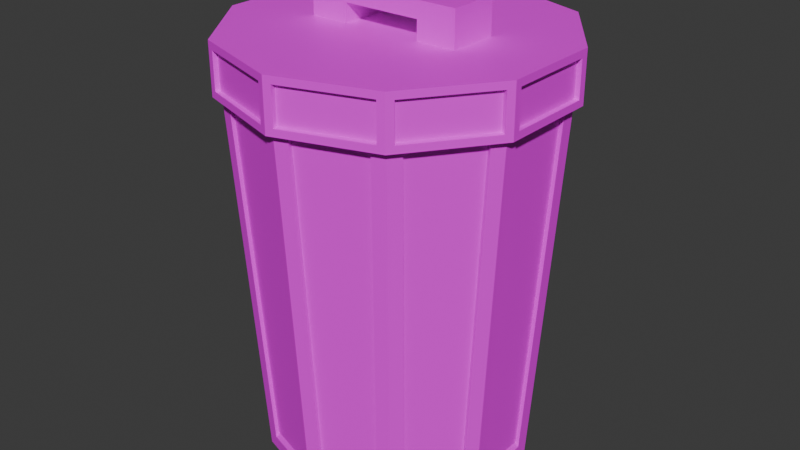 # Source: trashcan.blend  (saved by Blender 4.3.34; exported with 4.5.12 LTS)
import bpy
from mathutils import Matrix  # noqa: F401  (used for matrix-valued properties, if any)

bpy.ops.wm.read_factory_settings(use_empty=True)
scene = bpy.context.scene
scene.name = 'Scene'

# ---- collections
col_collection = bpy.data.collections.new('Collection'); scene.collection.children.link(col_collection)

# ---- images (referenced by path relative to the original .blend; pixels are not part of the script)
import os
ASSET_DIR = os.environ.get("B2B_ASSET_DIR", "")  # directory of the original .blend (textures are referenced by path, not embedded)
HERE = os.path.dirname(os.path.abspath(__file__))  # packed textures are extracted next to this script under _unpacked/

def load_image(name, relpath, width, height, colorspace="sRGB"):
    """Load a texture the original file referenced (path relative to the .blend, or extracted next to this script)."""
    p = next((c for c in (os.path.join(HERE, relpath), os.path.join(ASSET_DIR, relpath)) if relpath and os.path.exists(c)), "")
    if p:
        img = bpy.data.images.load(p, check_existing=True)
        img.name = name
    else:  # same state as the original file: an image datablock whose file is absent (Cycles renders it pink)
        img = bpy.data.images.new(name, width, height)
        img.source = "FILE"
        img.filepath = "//" + (relpath or name)
    img.colorspace_settings.name = colorspace
    return img
img_rust_jpg = load_image('rust.jpg', 'rust.jpg', 1024, 1024, 'sRGB')

# ---- materials (node trees are filled in below, after node groups)
mat_material_001 = bpy.data.materials.new('Material.001')

# ---- material node trees
mat_material_001.use_nodes = True; mat_material_001.node_tree.nodes.clear()
_N = mat_material_001.node_tree.nodes; _L = mat_material_001.node_tree.links
n0 = _N.new('ShaderNodeBsdfPrincipled'); n0.name = 'Principled BSDF'; n0.location = (10, 300)
n1 = _N.new('ShaderNodeOutputMaterial'); n1.name = 'Material Output'; n1.location = (300, 300)
n2 = _N.new('ShaderNodeTexImage'); n2.name = 'Image Texture'; n2.location = (-280, 275)
n2.image = img_rust_jpg
n2.interpolation = 'Closest'
_L.new(n0.outputs[0], n1.inputs[0])
_L.new(n2.outputs[0], n0.inputs[0])
n1.is_active_output = True

# ---- world
world_world = bpy.data.worlds.new('World'); scene.world = world_world
world_world.use_nodes = True; world_world.node_tree.nodes.clear()
_N = world_world.node_tree.nodes; _L = world_world.node_tree.links
n0 = _N.new('ShaderNodeOutputWorld'); n0.name = 'World Output'; n0.location = (300, 300)
n1 = _N.new('ShaderNodeBackground'); n1.name = 'Background'; n1.location = (10, 300)
n1.inputs[0].default_value = (0.05088, 0.05088, 0.05088, 1.0)
_L.new(n1.outputs[0], n0.inputs[0])
n0.is_active_output = True
world_world.color = (0.05088, 0.05088, 0.05088)
world_world.sun_shadow_jitter_overblur = 0.0

# ---- meshes
me_cylinder_001 = bpy.data.meshes.new('Cylinder.001')
me_cylinder_001.from_pydata([(0.0, 1.0, -1.44), (1.192e-09, 1.2, 1.44), (0.5878, 0.809, -1.44), (0.7053, 0.9708, 1.44), (0.9511, 0.309, -1.44), (1.141, 0.3708, 1.44), (0.9511, -0.309, -1.44), (1.141, -0.3708, 1.44), (0.5878, -0.809, -1.44), (0.7053, -0.9708, 1.44), (0.0, -1.0, -1.44), (1.192e-09, -1.2, 1.44), (-0.5878, -0.809, -1.44), (-0.7053, -0.9708, 1.44), (-0.9511, -0.309, -1.44), (-1.141, -0.3708, 1.44), (-0.9511, 0.309, -1.44), (-1.141, 0.3708, 1.44), (-0.5878, 0.809, -1.44), (-0.7053, 0.9708, 1.44), (0.09406, 0.9763, -1.341), (0.09406, 1.163, 1.341), (0.6073, 0.9958, 1.341), (0.4978, 0.8451, -1.341), (0.6499, 0.7345, -1.341), (0.7594, 0.8853, 1.341), (1.077, 0.4487, 1.341), (0.8994, 0.3911, -1.341), (0.9576, 0.2122, -1.341), (1.135, 0.2698, 1.341), (1.135, -0.2698, 1.341), (0.9576, -0.2122, -1.341), (0.8994, -0.3911, -1.341), (1.077, -0.4487, 1.341), (0.7594, -0.8853, 1.341), (0.6499, -0.7345, -1.341), (0.4978, -0.8451, -1.341), (0.6073, -0.9958, 1.341), (0.09406, -1.163, 1.341), (0.09406, -0.9763, -1.341), (-0.09406, -0.9763, -1.341), (-0.09406, -1.163, 1.341), (-0.6073, -0.9958, 1.341), (-0.4978, -0.8451, -1.341), (-0.6499, -0.7345, -1.341), (-0.7594, -0.8853, 1.341), (-1.077, -0.4487, 1.341), (-0.8994, -0.3911, -1.341), (-0.9576, -0.2122, -1.341), (-1.135, -0.2698, 1.341), (-1.135, 0.2698, 1.341), (-0.9576, 0.2122, -1.341), (-0.8994, 0.3911, -1.341), (-1.077, 0.4487, 1.341), (-0.7594, 0.8853, 1.341), (-0.6499, 0.7345, -1.341), (-0.4978, 0.8451, -1.341), (-0.6073, 0.9958, 1.341), (-0.09406, 1.163, 1.341), (-0.09406, 0.9763, -1.341), (0.09173, 0.9521, -1.308), (0.09173, 1.134, 1.308), (0.4854, 0.8242, -1.308), (0.5922, 0.9712, 1.308), (0.7407, 0.8634, 1.308), (0.6339, 0.7164, -1.308), (0.8772, 0.3815, -1.308), (1.05, 0.4376, 1.308), (1.107, 0.2631, 1.308), (0.9339, 0.207, -1.308), (0.9339, -0.207, -1.308), (1.107, -0.2631, 1.308), (1.05, -0.4376, 1.308), (0.8772, -0.3815, -1.308), (0.6339, -0.7164, -1.308), (0.7407, -0.8634, 1.308), (0.5922, -0.9712, 1.308), (0.4854, -0.8242, -1.308), (0.09173, -0.9521, -1.308), (0.09173, -1.134, 1.308), (-0.09173, -1.134, 1.308), (-0.09173, -0.9521, -1.308), (-0.4854, -0.8242, -1.308), (-0.5922, -0.9712, 1.308), (-0.7407, -0.8634, 1.308), (-0.6339, -0.7164, -1.308), (-0.8772, -0.3815, -1.308), (-1.05, -0.4376, 1.308), (-1.107, -0.2631, 1.308), (-0.9339, -0.207, -1.308), (-0.9339, 0.207, -1.308), (-1.107, 0.2631, 1.308), (-1.05, 0.4376, 1.308), (-0.8772, 0.3815, -1.308), (-0.6339, 0.7164, -1.308), (-0.7407, 0.8634, 1.308), (-0.5922, 0.9712, 1.308), (-0.4854, 0.8242, -1.308), (-0.09173, 0.9521, -1.308), (-0.09173, 1.134, 1.308)], [], [(58, 59, 98, 99), (44, 45, 84, 85), (37, 38, 79, 76), (57, 58, 99, 96), (39, 36, 77, 78), (59, 56, 97, 98), (30, 31, 70, 71), (50, 51, 90, 91), (3, 1, 19, 17, 15, 13, 11, 9, 7, 5), (36, 37, 76, 77), (56, 57, 96, 97), (0, 2, 4, 6, 8, 10, 12, 14, 16, 18), (0, 1, 21, 20), (1, 3, 22, 21), (3, 2, 23, 22), (2, 0, 20, 23), (2, 3, 25, 24), (3, 5, 26, 25), (5, 4, 27, 26), (4, 2, 24, 27), (4, 5, 29, 28), (5, 7, 30, 29), (7, 6, 31, 30), (6, 4, 28, 31), (6, 7, 33, 32), (7, 9, 34, 33), (9, 8, 35, 34), (8, 6, 32, 35), (8, 9, 37, 36), (9, 11, 38, 37), (11, 10, 39, 38), (10, 8, 36, 39), (10, 11, 41, 40), (11, 13, 42, 41), (13, 12, 43, 42), (12, 10, 40, 43), (12, 13, 45, 44), (13, 15, 46, 45), (15, 14, 47, 46), (14, 12, 44, 47), (14, 15, 49, 48), (15, 17, 50, 49), (17, 16, 51, 50), (16, 14, 48, 51), (16, 17, 53, 52), (17, 19, 54, 53), (19, 18, 55, 54), (18, 16, 52, 55), (18, 19, 57, 56), (19, 1, 58, 57), (1, 0, 59, 58), (0, 18, 56, 59), (60, 61, 63, 62), (65, 64, 67, 66), (69, 68, 71, 70), (73, 72, 75, 74), (77, 76, 79, 78), (81, 80, 83, 82), (85, 84, 87, 86), (89, 88, 91, 90), (93, 92, 95, 94), (97, 96, 99, 98), (24, 25, 64, 65), (38, 39, 78, 79), (47, 44, 85, 86), (27, 24, 65, 66), (45, 46, 87, 84), (25, 26, 67, 64), (52, 53, 92, 93), (32, 33, 72, 73), (46, 47, 86, 87), (26, 27, 66, 67), (55, 52, 93, 94), (35, 32, 73, 74), (53, 54, 95, 92), (33, 34, 75, 72), (40, 41, 80, 81), (54, 55, 94, 95), (20, 21, 61, 60), (34, 35, 74, 75), (43, 40, 81, 82), (23, 20, 60, 62), (41, 42, 83, 80), (21, 22, 63, 61), (48, 49, 88, 89), (28, 29, 68, 69), (42, 43, 82, 83), (22, 23, 62, 63), (51, 48, 89, 90), (31, 28, 69, 70), (49, 50, 91, 88), (29, 30, 71, 68)])
_uv = me_cylinder_001.uv_layers.new(name='UVMap')
_uv.uv.foreach_set('vector', [0.01351, 0.9829, 0.01579, 0.5171, 0.01579, 0.5171, 0.01351, 0.9829, 0.3842, 0.5171, 0.3865, 0.9829, 0.3865, 0.9829, 0.3842, 0.5171, 0.5865, 0.9829, 0.5135, 0.9829, 0.5135, 0.9829, 0.5865, 0.9829, 0.08649, 0.9829, 0.01351, 0.9829, 0.01351, 0.9829, 0.08649, 0.9829, 0.5158, 0.5171, 0.5842, 0.5171, 0.5842, 0.5171, 0.5158, 0.5171, 0.01579, 0.5171, 0.08421, 0.5171, 0.08421, 0.5171, 0.01579, 0.5171, 0.7135, 0.9829, 0.7158, 0.5171, 0.7158, 0.5171, 0.7135, 0.9829, 0.2135, 0.9829, 0.2158, 0.5171, 0.2158, 0.5171, 0.2135, 0.9829, 0.3911, 0.4442, 0.25, 0.49, 0.1089, 0.4442, 0.02175, 0.3242, 0.02175, 0.1758, 0.1089, 0.05584, 0.25, 0.01, 0.3911, 0.05584, 0.4783, 0.1758, 0.4783, 0.3242, 0.5842, 0.5171, 0.5865, 0.9829, 0.5865, 0.9829, 0.5842, 0.5171, 0.08421, 0.5171, 0.08649, 0.9829, 0.08649, 0.9829, 0.08421, 0.5171, 0.75, 0.49, 0.8911, 0.4442, 0.9783, 0.3242, 0.9783, 0.1758, 0.8911, 0.05584, 0.75, 0.01, 0.6089, 0.05584, 0.5217, 0.1758, 0.5217, 0.3242, 0.6089, 0.4442, 1.0, 0.5, 1.0, 1.0, 0.9865, 0.9829, 0.9842, 0.5171, 1.0, 1.0, 0.9, 1.0, 0.9135, 0.9829, 0.9865, 0.9829, 0.9, 1.0, 0.9, 0.5, 0.9158, 0.5171, 0.9135, 0.9829, 0.9, 0.5, 1.0, 0.5, 0.9842, 0.5171, 0.9158, 0.5171, 0.9, 0.5, 0.9, 1.0, 0.8865, 0.9829, 0.8842, 0.5171, 0.9, 1.0, 0.8, 1.0, 0.8135, 0.9829, 0.8865, 0.9829, 0.8, 1.0, 0.8, 0.5, 0.8158, 0.5171, 0.8135, 0.9829, 0.8, 0.5, 0.9, 0.5, 0.8842, 0.5171, 0.8158, 0.5171, 0.8, 0.5, 0.8, 1.0, 0.7865, 0.9829, 0.7842, 0.5171, 0.8, 1.0, 0.7, 1.0, 0.7135, 0.9829, 0.7865, 0.9829, 0.7, 1.0, 0.7, 0.5, 0.7158, 0.5171, 0.7135, 0.9829, 0.7, 0.5, 0.8, 0.5, 0.7842, 0.5171, 0.7158, 0.5171, 0.7, 0.5, 0.7, 1.0, 0.6865, 0.9829, 0.6842, 0.5171, 0.7, 1.0, 0.6, 1.0, 0.6135, 0.9829, 0.6865, 0.9829, 0.6, 1.0, 0.6, 0.5, 0.6158, 0.5171, 0.6135, 0.9829, 0.6, 0.5, 0.7, 0.5, 0.6842, 0.5171, 0.6158, 0.5171, 0.6, 0.5, 0.6, 1.0, 0.5865, 0.9829, 0.5842, 0.5171, 0.6, 1.0, 0.5, 1.0, 0.5135, 0.9829, 0.5865, 0.9829, 0.5, 1.0, 0.5, 0.5, 0.5158, 0.5171, 0.5135, 0.9829, 0.5, 0.5, 0.6, 0.5, 0.5842, 0.5171, 0.5158, 0.5171, 0.5, 0.5, 0.5, 1.0, 0.4865, 0.9829, 0.4842, 0.5171, 0.5, 1.0, 0.4, 1.0, 0.4135, 0.9829, 0.4865, 0.9829, 0.4, 1.0, 0.4, 0.5, 0.4158, 0.5171, 0.4135, 0.9829, 0.4, 0.5, 0.5, 0.5, 0.4842, 0.5171, 0.4158, 0.5171, 0.4, 0.5, 0.4, 1.0, 0.3865, 0.9829, 0.3842, 0.5171, 0.4, 1.0, 0.3, 1.0, 0.3135, 0.9829, 0.3865, 0.9829, 0.3, 1.0, 0.3, 0.5, 0.3158, 0.5171, 0.3135, 0.9829, 0.3, 0.5, 0.4, 0.5, 0.3842, 0.5171, 0.3158, 0.5171, 0.3, 0.5, 0.3, 1.0, 0.2865, 0.9829, 0.2842, 0.5171, 0.3, 1.0, 0.2, 1.0, 0.2135, 0.9829, 0.2865, 0.9829, 0.2, 1.0, 0.2, 0.5, 0.2158, 0.5171, 0.2135, 0.9829, 0.2, 0.5, 0.3, 0.5, 0.2842, 0.5171, 0.2158, 0.5171, 0.2, 0.5, 0.2, 1.0, 0.1865, 0.9829, 0.1842, 0.5171, 0.2, 1.0, 0.1, 1.0, 0.1135, 0.9829, 0.1865, 0.9829, 0.1, 1.0, 0.1, 0.5, 0.1158, 0.5171, 0.1135, 0.9829, 0.1, 0.5, 0.2, 0.5, 0.1842, 0.5171, 0.1158, 0.5171, 0.1, 0.5, 0.1, 1.0, 0.08649, 0.9829, 0.08421, 0.5171, 0.1, 1.0, -7.451e-08, 1.0, 0.01351, 0.9829, 0.08649, 0.9829, -7.451e-08, 1.0, -7.451e-08, 0.5, 0.01579, 0.5171, 0.01351, 0.9829, -7.451e-08, 0.5, 0.1, 0.5, 0.08421, 0.5171, 0.01579, 0.5171, 0.9842, 0.5171, 0.9865, 0.9829, 0.9135, 0.9829, 0.9158, 0.5171, 0.8842, 0.5171, 0.8865, 0.9829, 0.8135, 0.9829, 0.8158, 0.5171, 0.7842, 0.5171, 0.7865, 0.9829, 0.7135, 0.9829, 0.7158, 0.5171, 0.6842, 0.5171, 0.6865, 0.9829, 0.6135, 0.9829, 0.6158, 0.5171, 0.5842, 0.5171, 0.5865, 0.9829, 0.5135, 0.9829, 0.5158, 0.5171, 0.4842, 0.5171, 0.4865, 0.9829, 0.4135, 0.9829, 0.4158, 0.5171, 0.3842, 0.5171, 0.3865, 0.9829, 0.3135, 0.9829, 0.3158, 0.5171, 0.2842, 0.5171, 0.2865, 0.9829, 0.2135, 0.9829, 0.2158, 0.5171, 0.1842, 0.5171, 0.1865, 0.9829, 0.1135, 0.9829, 0.1158, 0.5171, 0.08421, 0.5171, 0.08649, 0.9829, 0.01351, 0.9829, 0.01579, 0.5171, 0.8842, 0.5171, 0.8865, 0.9829, 0.8865, 0.9829, 0.8842, 0.5171, 0.5135, 0.9829, 0.5158, 0.5171, 0.5158, 0.5171, 0.5135, 0.9829, 0.3158, 0.5171, 0.3842, 0.5171, 0.3842, 0.5171, 0.3158, 0.5171, 0.8158, 0.5171, 0.8842, 0.5171, 0.8842, 0.5171, 0.8158, 0.5171, 0.3865, 0.9829, 0.3135, 0.9829, 0.3135, 0.9829, 0.3865, 0.9829, 0.8865, 0.9829, 0.8135, 0.9829, 0.8135, 0.9829, 0.8865, 0.9829, 0.1842, 0.5171, 0.1865, 0.9829, 0.1865, 0.9829, 0.1842, 0.5171, 0.6842, 0.5171, 0.6865, 0.9829, 0.6865, 0.9829, 0.6842, 0.5171, 0.3135, 0.9829, 0.3158, 0.5171, 0.3158, 0.5171, 0.3135, 0.9829, 0.8135, 0.9829, 0.8158, 0.5171, 0.8158, 0.5171, 0.8135, 0.9829, 0.1158, 0.5171, 0.1842, 0.5171, 0.1842, 0.5171, 0.1158, 0.5171, 0.6158, 0.5171, 0.6842, 0.5171, 0.6842, 0.5171, 0.6158, 0.5171, 0.1865, 0.9829, 0.1135, 0.9829, 0.1135, 0.9829, 0.1865, 0.9829, 0.6865, 0.9829, 0.6135, 0.9829, 0.6135, 0.9829, 0.6865, 0.9829, 0.4842, 0.5171, 0.4865, 0.9829, 0.4865, 0.9829, 0.4842, 0.5171, 0.1135, 0.9829, 0.1158, 0.5171, 0.1158, 0.5171, 0.1135, 0.9829, 0.9842, 0.5171, 0.9865, 0.9829, 0.9865, 0.9829, 0.9842, 0.5171, 0.6135, 0.9829, 0.6158, 0.5171, 0.6158, 0.5171, 0.6135, 0.9829, 0.4158, 0.5171, 0.4842, 0.5171, 0.4842, 0.5171, 0.4158, 0.5171, 0.9158, 0.5171, 0.9842, 0.5171, 0.9842, 0.5171, 0.9158, 0.5171, 0.4865, 0.9829, 0.4135, 0.9829, 0.4135, 0.9829, 0.4865, 0.9829, 0.9865, 0.9829, 0.9135, 0.9829, 0.9135, 0.9829, 0.9865, 0.9829, 0.2842, 0.5171, 0.2865, 0.9829, 0.2865, 0.9829, 0.2842, 0.5171, 0.7842, 0.5171, 0.7865, 0.9829, 0.7865, 0.9829, 0.7842, 0.5171, 0.4135, 0.9829, 0.4158, 0.5171, 0.4158, 0.5171, 0.4135, 0.9829, 0.9135, 0.9829, 0.9158, 0.5171, 0.9158, 0.5171, 0.9135, 0.9829, 0.2158, 0.5171, 0.2842, 0.5171, 0.2842, 0.5171, 0.2158, 0.5171, 0.7158, 0.5171, 0.7842, 0.5171, 0.7842, 0.5171, 0.7158, 0.5171, 0.2865, 0.9829, 0.2135, 0.9829, 0.2135, 0.9829, 0.2865, 0.9829, 0.7865, 0.9829, 0.7135, 0.9829, 0.7135, 0.9829, 0.7865, 0.9829])
me_cylinder_001.materials.append(mat_material_001)
me_cylinder_001.update()
me_cylinder_002 = bpy.data.meshes.new('Cylinder.002')
me_cylinder_002.from_pydata([(0.0, 1.33, -0.205), (0.0, 1.33, 0.205), (0.7818, 1.076, -0.205), (0.7818, 1.076, 0.205), (1.265, 0.411, -0.205), (1.265, 0.411, 0.205), (1.265, -0.411, -0.205), (1.265, -0.411, 0.205), (0.7818, -1.076, -0.205), (0.7818, -1.076, 0.205), (0.0, -1.33, -0.205), (0.0, -1.33, 0.205), (-0.7818, -1.076, -0.205), (-0.7818, -1.076, 0.205), (-1.265, -0.411, -0.205), (-1.265, -0.411, 0.205), (-1.265, 0.411, -0.205), (-1.265, 0.411, 0.205), (-0.7818, 1.076, -0.205), (-0.7818, 1.076, 0.205), (0.05491, 1.312, -0.1473), (0.05491, 1.312, 0.1473), (0.7268, 1.094, 0.1473), (0.7268, 1.094, -0.1473), (0.8157, 1.029, -0.1473), (0.8157, 1.029, 0.1473), (1.231, 0.4577, 0.1473), (1.231, 0.4577, -0.1473), (1.265, 0.3533, -0.1473), (1.265, 0.3533, 0.1473), (1.265, -0.3533, 0.1473), (1.265, -0.3533, -0.1473), (1.231, -0.4577, -0.1473), (1.231, -0.4577, 0.1473), (0.8157, -1.029, 0.1473), (0.8157, -1.029, -0.1473), (0.7268, -1.094, -0.1473), (0.7268, -1.094, 0.1473), (0.05491, -1.312, 0.1473), (0.05491, -1.312, -0.1473), (-0.05491, -1.312, -0.1473), (-0.05491, -1.312, 0.1473), (-0.7268, -1.094, 0.1473), (-0.7268, -1.094, -0.1473), (-0.8157, -1.029, -0.1473), (-0.8157, -1.029, 0.1473), (-1.231, -0.4577, 0.1473), (-1.231, -0.4577, -0.1473), (-1.265, -0.3533, -0.1473), (-1.265, -0.3533, 0.1473), (-1.265, 0.3533, 0.1473), (-1.265, 0.3533, -0.1473), (-1.231, 0.4577, -0.1473), (-1.231, 0.4577, 0.1473), (-0.8157, 1.029, 0.1473), (-0.8157, 1.029, -0.1473), (-0.7268, 1.094, -0.1473), (-0.7268, 1.094, 0.1473), (-0.05491, 1.312, 0.1473), (-0.05491, 1.312, -0.1473), (0.05343, 1.277, -0.1433), (0.05343, 1.277, 0.1433), (0.7073, 1.064, -0.1433), (0.7073, 1.064, 0.1433), (0.7937, 1.002, 0.1433), (0.7937, 1.002, -0.1433), (1.198, 0.4454, -0.1433), (1.198, 0.4454, 0.1433), (1.231, 0.3437, 0.1433), (1.231, 0.3437, -0.1433), (1.231, -0.3437, -0.1433), (1.231, -0.3437, 0.1433), (1.198, -0.4454, 0.1433), (1.198, -0.4454, -0.1433), (0.7937, -1.002, -0.1433), (0.7937, -1.002, 0.1433), (0.7073, -1.064, 0.1433), (0.7073, -1.064, -0.1433), (0.05343, -1.277, -0.1433), (0.05343, -1.277, 0.1433), (-0.05343, -1.277, 0.1433), (-0.05343, -1.277, -0.1433), (-0.7073, -1.064, -0.1433), (-0.7073, -1.064, 0.1433), (-0.7937, -1.002, 0.1433), (-0.7937, -1.002, -0.1433), (-1.198, -0.4454, -0.1433), (-1.198, -0.4454, 0.1433), (-1.231, -0.3437, 0.1433), (-1.231, -0.3437, -0.1433), (-1.231, 0.3437, -0.1433), (-1.231, 0.3437, 0.1433), (-1.198, 0.4454, 0.1433), (-1.198, 0.4454, -0.1433), (-0.7937, 1.002, -0.1433), (-0.7937, 1.002, 0.1433), (-0.7073, 1.064, 0.1433), (-0.7073, 1.064, -0.1433), (-0.05343, 1.277, -0.1433), (-0.05343, 1.277, 0.1433), (1.265, 0.0, -0.205), (1.265, 0.0, 0.205), (-1.265, 0.0, -0.205), (-1.265, 0.0, 0.205), (1.265, 0.0, -0.1473), (1.265, 0.0, 0.1473), (-1.265, 0.0, -0.1473), (-1.265, 0.0, 0.1473), (1.231, 0.0, -0.1433), (1.231, 0.0, 0.1433), (-1.231, 0.0, -0.1433), (-1.231, 0.0, 0.1433), (0.0, 0.411, 0.205), (0.0, -0.411, 0.205), (0.0, 0.0, 0.205), (-0.6325, -0.411, 0.205), (-0.6325, 0.411, 0.205), (-0.6325, 0.0, 0.205), (0.6325, 0.411, 0.205), (0.6325, 0.0, 0.205), (0.6325, -0.411, 0.205), (0.9487, 0.411, 0.205), (0.9487, 0.0, 0.205), (0.9487, -0.411, 0.205), (-0.9487, -0.411, 0.205), (-0.9487, 0.411, 0.205), (-0.9487, 0.0, 0.205), (1.265, 0.2055, 0.205), (-1.265, 0.2055, -0.205), (1.265, 0.1766, 0.1473), (-1.265, 0.1766, -0.1473), (1.231, 0.1719, 0.1433), (-1.231, 0.1719, -0.1433), (1.265, 0.2055, -0.205), (-1.265, 0.2055, 0.205), (1.265, 0.1766, -0.1473), (-1.265, 0.1766, 0.1473), (1.231, 0.1719, -0.1433), (-1.231, 0.1719, 0.1433), (0.0, 0.2055, 0.205), (-0.6325, 0.2055, 0.205), (0.6325, 0.2055, 0.205), (0.9487, 0.2055, 0.205), (-0.9487, 0.2055, 0.205), (1.265, -0.2055, -0.205), (-1.265, -0.2055, 0.205), (1.265, -0.1766, -0.1473), (-1.265, -0.1766, 0.1473), (1.231, -0.1719, -0.1433), (-1.231, -0.1719, 0.1433), (1.265, -0.2055, 0.205), (-1.265, -0.2055, -0.205), (1.265, -0.1766, 0.1473), (-1.265, -0.1766, -0.1473), (1.231, -0.1719, 0.1433), (-1.231, -0.1719, -0.1433), (0.0, -0.2055, 0.205), (-0.6325, -0.2055, 0.205), (0.6325, -0.2055, 0.205), (0.9487, -0.2055, 0.205), (-0.9487, -0.2055, 0.205), (-0.3162, 0.411, 0.205), (-0.3162, 0.0, 0.205), (-0.3162, -0.411, 0.205), (-0.3162, 0.2055, 0.205), (-0.3162, -0.2055, 0.205), (0.3162, -0.411, 0.205), (0.3162, 0.411, 0.205), (0.3162, 0.0, 0.205), (0.3162, 0.2055, 0.205), (0.3162, -0.2055, 0.205), (-0.6325, 0.2055, 0.3742), (-0.6325, 0.0, 0.3742), (0.3162, 0.0, 0.3556), (0.6325, 0.0, 0.3742), (0.6325, 0.2055, 0.3742), (0.3162, 0.2055, 0.3556), (-0.6325, -0.2055, 0.3742), (0.6325, -0.2055, 0.3742), (0.3162, -0.2055, 0.3556), (-0.3162, 0.0, 0.3556), (-0.3162, 0.2055, 0.3556), (-0.3162, -0.2055, 0.3556), (-0.6325, 0.2055, 0.488), (-0.6325, 0.0, 0.488), (0.3162, 0.0, 0.488), (0.6325, 0.0, 0.488), (0.6325, 0.2055, 0.488), (0.3162, 0.2055, 0.488), (-0.6325, -0.2055, 0.488), (0.6325, -0.2055, 0.488), (0.3162, -0.2055, 0.488), (-0.3162, 0.0, 0.488), (-0.3162, 0.2055, 0.488), (-0.3162, -0.2055, 0.488)], [], [(35, 32, 73, 74), (55, 52, 93, 94), (26, 27, 66, 67), (46, 47, 86, 87), (32, 33, 72, 73), (52, 53, 92, 93), (25, 26, 67, 64), (45, 46, 87, 84), (3, 1, 19, 17, 125, 116, 161, 112, 167, 118, 121, 5), (27, 24, 65, 66), (47, 44, 85, 86), (151, 144, 6, 8, 10, 12, 14), (0, 1, 21, 20), (1, 3, 22, 21), (3, 2, 23, 22), (2, 0, 20, 23), (2, 3, 25, 24), (3, 5, 26, 25), (5, 4, 27, 26), (4, 2, 24, 27), (4, 5, 29, 28), (150, 7, 30, 152), (7, 6, 31, 30), (133, 4, 28, 135), (6, 7, 33, 32), (7, 9, 34, 33), (9, 8, 35, 34), (8, 6, 32, 35), (8, 9, 37, 36), (9, 11, 38, 37), (11, 10, 39, 38), (10, 8, 36, 39), (10, 11, 41, 40), (11, 13, 42, 41), (13, 12, 43, 42), (12, 10, 40, 43), (12, 13, 45, 44), (13, 15, 46, 45), (15, 14, 47, 46), (14, 12, 44, 47), (14, 15, 49, 48), (134, 17, 50, 136), (17, 16, 51, 50), (151, 14, 48, 153), (16, 17, 53, 52), (17, 19, 54, 53), (19, 18, 55, 54), (18, 16, 52, 55), (18, 19, 57, 56), (19, 1, 58, 57), (1, 0, 59, 58), (0, 18, 56, 59), (60, 61, 63, 62), (65, 64, 67, 66), (148, 154, 71, 70), (73, 72, 75, 74), (77, 76, 79, 78), (81, 80, 83, 82), (85, 84, 87, 86), (132, 138, 91, 90), (93, 92, 95, 94), (97, 96, 99, 98), (53, 54, 95, 92), (33, 34, 75, 72), (40, 41, 80, 81), (54, 55, 94, 95), (20, 21, 61, 60), (34, 35, 74, 75), (43, 40, 81, 82), (23, 20, 60, 62), (41, 42, 83, 80), (21, 22, 63, 61), (48, 49, 88, 89), (28, 29, 68, 69), (42, 43, 82, 83), (22, 23, 62, 63), (153, 48, 89, 155), (135, 28, 69, 137), (136, 50, 91, 138), (152, 30, 71, 154), (56, 57, 96, 97), (36, 37, 76, 77), (50, 51, 90, 91), (30, 31, 70, 71), (59, 56, 97, 98), (39, 36, 77, 78), (57, 58, 99, 96), (37, 38, 79, 76), (44, 45, 84, 85), (58, 59, 98, 99), (24, 25, 64, 65), (38, 39, 78, 79), (143, 134, 103, 126), (160, 145, 15, 124), (7, 123, 120, 166, 113, 163, 115, 124, 15, 13, 11, 9), (129, 105, 109, 131), (147, 107, 111, 149), (146, 104, 108, 148), (130, 106, 110, 132), (155, 149, 111, 110), (137, 131, 109, 108), (128, 102, 106, 130), (145, 103, 107, 147), (144, 100, 104, 146), (127, 101, 105, 129), (128, 133, 100, 102), (170, 156, 113, 166), (169, 139, 114, 168), (165, 157, 115, 163), (117, 157, 177, 172), (142, 141, 119, 122), (159, 158, 120, 123), (150, 159, 123, 7), (127, 142, 122, 101), (157, 160, 124, 115), (140, 143, 126, 117), (116, 125, 143, 140), (5, 121, 142, 127), (121, 118, 141, 142), (161, 116, 140, 164), (167, 112, 139, 169), (0, 2, 4, 133, 128, 16, 18), (5, 127, 129, 29), (16, 128, 130, 51), (69, 68, 131, 137), (51, 130, 132, 90), (29, 129, 131, 68), (125, 17, 134, 143), (107, 136, 138, 111), (104, 135, 137, 108), (110, 111, 138, 132), (103, 134, 136, 107), (100, 133, 135, 104), (117, 126, 160, 157), (101, 122, 159, 150), (122, 119, 158, 159), (169, 168, 173, 176), (168, 114, 156, 170), (6, 144, 146, 31), (15, 145, 147, 49), (89, 88, 149, 155), (31, 146, 148, 70), (49, 147, 149, 88), (126, 103, 145, 160), (105, 152, 154, 109), (106, 153, 155, 110), (108, 109, 154, 148), (102, 151, 153, 106), (101, 150, 152, 105), (102, 100, 144, 151), (114, 162, 165, 156), (112, 161, 164, 139), (139, 164, 162, 114), (156, 165, 163, 113), (165, 162, 180, 182), (118, 167, 169, 141), (119, 141, 175, 174), (158, 170, 166, 120), (178, 174, 186, 190), (181, 171, 183, 193), (180, 181, 193, 192), (172, 177, 189, 184), (164, 140, 171, 181), (162, 164, 181, 180), (168, 170, 179, 173), (158, 119, 174, 178), (170, 158, 178, 179), (157, 165, 182, 177), (141, 169, 176, 175), (140, 117, 172, 171), (193, 183, 184, 192), (192, 184, 189, 194), (186, 185, 191, 190), (187, 188, 185, 186), (173, 179, 191, 185), (174, 175, 187, 186), (177, 182, 194, 189), (179, 178, 190, 191), (176, 173, 185, 188), (175, 176, 188, 187), (182, 180, 192, 194), (171, 172, 184, 183), (181, 180, 182, 179, 173, 176), (193, 188, 176, 181), (192, 193, 188, 185, 191, 194), (194, 191, 179, 182)])
_uv = me_cylinder_002.uv_layers.new(name='UVMap')
_uv.uv.foreach_set('vector', [0.7611, 0.4996, 0.7611, 0.6962, 0.7556, 0.6865, 0.7556, 0.4952, 0.75, 0.6918, 0.75, 0.4952, 0.7556, 0.5049, 0.7556, 0.6962, 0.9275, 0.706, 0.9275, 0.7616, 0.9201, 0.7609, 0.9201, 0.7067, 0.9041, 0.706, 0.9041, 0.7616, 0.8958, 0.7609, 0.8958, 0.7067, 0.9215, 0.4982, 0.9215, 0.4425, 0.9289, 0.4432, 0.9289, 0.4974, 0.9041, 0.7616, 0.9041, 0.706, 0.9124, 0.7067, 0.9124, 0.7609, 0.7445, 0.6918, 0.7445, 0.4952, 0.75, 0.5049, 0.75, 0.6962, 0.8147, 0.5044, 0.8147, 0.7009, 0.8091, 0.6912, 0.8091, 0.5, -0.02451, 0.809, -0.05362, 0.5, -0.02451, 0.191, 0.05169, 0.0, 0.05169, 0.125, 0.05169, 0.25, 0.05169, 0.375, 0.05169, 0.5, 0.05169, 0.625, 0.05169, 0.75, 0.05169, 0.875, 0.05169, 1.0, 0.8202, 0.5, 0.8202, 0.6965, 0.8147, 0.7009, 0.8147, 0.5097, 0.9215, 0.4425, 0.9215, 0.2459, 0.927, 0.2416, 0.927, 0.4328, 0.4271, 1.0, 0.4271, 0.0, 0.4507, 0.0, 0.5269, 0.191, 0.556, 0.5, 0.5269, 0.809, 0.4507, 1.0, 0.6969, 0.3199, 0.6499, 0.3199, 0.6565, 0.2974, 0.6903, 0.2974, 0.6499, 0.3199, 0.6499, 0.0, 0.6565, 0.02247, 0.6565, 0.2974, 0.6499, 0.0, 0.6969, 0.0, 0.6903, 0.02247, 0.6565, 0.02247, 0.6969, 0.0, 0.6969, 0.3199, 0.6903, 0.2974, 0.6903, 0.02247, 0.6029, 0.8507, 0.556, 0.8507, 0.5626, 0.8322, 0.5963, 0.8322, 0.556, 0.8507, 0.556, 0.5878, 0.5626, 0.6063, 0.5626, 0.8322, 0.556, 0.5878, 0.6029, 0.5878, 0.5963, 0.6063, 0.5626, 0.6063, 0.6029, 0.5878, 0.6029, 0.8507, 0.5963, 0.8322, 0.5963, 0.6063, 0.6029, 0.5878, 0.556, 0.5878, 0.5626, 0.565, 0.5963, 0.565, 0.556, 0.3441, 0.556, 0.2629, 0.5626, 0.2857, 0.5626, 0.3555, 0.556, 0.2629, 0.6029, 0.2629, 0.5963, 0.2857, 0.5626, 0.2857, 0.6029, 0.5066, 0.6029, 0.5878, 0.5963, 0.565, 0.5963, 0.4951, 0.6029, 0.2629, 0.556, 0.2629, 0.5626, 0.2444, 0.5963, 0.2444, 0.556, 0.2629, 0.556, 0.0, 0.5626, 0.01847, 0.5626, 0.2444, 0.556, 0.0, 0.6029, 0.0, 0.5963, 0.01847, 0.5626, 0.01847, 0.6029, 0.0, 0.6029, 0.2629, 0.5963, 0.2444, 0.5963, 0.01847, 0.7439, 0.61, 0.6969, 0.61, 0.7035, 0.5874, 0.7373, 0.5874, 0.6969, 0.61, 0.6969, 0.2888, 0.7035, 0.3114, 0.7035, 0.5874, 0.6969, 0.2888, 0.7439, 0.2888, 0.7373, 0.3114, 0.7035, 0.3114, 0.7439, 0.2888, 0.7439, 0.61, 0.7373, 0.5874, 0.7373, 0.3114, 0.7439, 0.2888, 0.6969, 0.2888, 0.7035, 0.2686, 0.7373, 0.2686, 0.6969, 0.2888, 0.6969, 2.98e-08, 0.7035, 0.02029, 0.7035, 0.2686, 0.6969, 2.98e-08, 0.7439, 2.98e-08, 0.7373, 0.02029, 0.7035, 0.02029, 0.7439, 2.98e-08, 0.7439, 0.2888, 0.7373, 0.2686, 0.7373, 0.02029, 0.6499, 0.8507, 0.6029, 0.8507, 0.6096, 0.8322, 0.6433, 0.8322, 0.6029, 0.8507, 0.6029, 0.5878, 0.6096, 0.6063, 0.6096, 0.8322, 0.6029, 0.5878, 0.6499, 0.5878, 0.6433, 0.6063, 0.6096, 0.6063, 0.6499, 0.5878, 0.6499, 0.8507, 0.6433, 0.8322, 0.6433, 0.6063, 0.6499, 0.5878, 0.6029, 0.5878, 0.6096, 0.565, 0.6433, 0.565, 0.6029, 0.3441, 0.6029, 0.2629, 0.6096, 0.2857, 0.6096, 0.3555, 0.6029, 0.2629, 0.6499, 0.2629, 0.6433, 0.2857, 0.6096, 0.2857, 0.6499, 0.5066, 0.6499, 0.5878, 0.6433, 0.565, 0.6433, 0.4951, 0.6499, 0.2629, 0.6029, 0.2629, 0.6096, 0.2444, 0.6433, 0.2444, 0.6029, 0.2629, 0.6029, 0.0, 0.6096, 0.01847, 0.6096, 0.2444, 0.6029, 0.0, 0.6499, 0.0, 0.6433, 0.01847, 0.6096, 0.01847, 0.6499, 0.0, 0.6499, 0.2629, 0.6433, 0.2444, 0.6433, 0.01847, 0.6969, 0.6121, 0.6499, 0.6121, 0.6565, 0.5916, 0.6903, 0.5916, 0.6499, 0.6121, 0.6499, 0.3199, 0.6565, 0.3404, 0.6565, 0.5916, 0.6499, 0.3199, 0.6969, 0.3199, 0.6903, 0.3404, 0.6565, 0.3404, 0.6969, 0.3199, 0.6969, 0.6121, 0.6903, 0.5916, 0.6903, 0.3404, 0.8562, 0.2717, 0.8891, 0.2717, 0.8891, 0.5393, 0.8562, 0.5393, 0.5959, 0.8212, 0.563, 0.8212, 0.563, 0.6014, 0.5959, 0.6014, 0.8562, 0.06794, 0.8234, 0.06794, 0.8234, 0.0, 0.8562, 0.0, 0.5959, 0.2493, 0.563, 0.2493, 0.563, 0.02943, 0.5959, 0.02943, 0.8562, 0.0, 0.8891, 0.0, 0.8891, 0.2686, 0.8562, 0.2686, 0.8891, 0.0, 0.9219, 2.98e-08, 0.9219, 0.2416, 0.8891, 0.2416, 0.6428, 0.8212, 0.61, 0.8212, 0.61, 0.6014, 0.6428, 0.6014, 0.8562, 0.3397, 0.8234, 0.3397, 0.8234, 0.2717, 0.8562, 0.2717, 0.6428, 0.2493, 0.61, 0.2493, 0.61, 0.02943, 0.6428, 0.02943, 0.7763, 0.5, 0.8091, 0.5, 0.8091, 0.7444, 0.7763, 0.7444, 0.9275, 5.96e-08, 0.9275, 0.1965, 0.9219, 0.2009, 0.9219, 0.009669, 0.927, 0.4425, 0.927, 0.2459, 0.9326, 0.2416, 0.9326, 0.4328, 0.8558, 0.7242, 0.8558, 0.6685, 0.8643, 0.6692, 0.8643, 0.7234, 0.6096, 0.01847, 0.6433, 0.01847, 0.6428, 0.02943, 0.61, 0.02943, 0.7445, 0.7519, 0.7445, 0.6962, 0.7529, 0.6969, 0.7529, 0.7511, 0.5626, 0.01847, 0.5963, 0.01847, 0.5959, 0.02943, 0.563, 0.02943, 0.9407, 0.5104, 0.9407, 0.2416, 0.9448, 0.242, 0.9448, 0.5036, 0.9407, 0.5104, 0.9407, 0.7792, 0.9367, 0.7787, 0.9367, 0.5172, 0.9489, 0.2416, 0.9489, 0.5104, 0.9448, 0.5036, 0.9448, 0.242, 0.9448, 0.7792, 0.9448, 0.5104, 0.9489, 0.5172, 0.9489, 0.7787, 0.7529, 0.7519, 0.7529, 0.6962, 0.7607, 0.6969, 0.7607, 0.7511, 0.879, 0.7616, 0.879, 0.706, 0.8874, 0.7067, 0.8874, 0.7609, 0.8629, 0.7242, 0.8629, 0.7799, 0.8558, 0.7791, 0.8558, 0.7249, 0.8699, 0.7242, 0.8699, 0.7799, 0.8629, 0.7791, 0.8629, 0.7249, 0.6823, 0.6455, 0.6823, 0.6121, 0.6905, 0.6139, 0.6905, 0.6464, 0.9356, 0.1002, 0.9356, 0.1336, 0.9275, 0.1318, 0.9275, 0.09931, 0.9407, 0.3418, 0.9407, 0.3752, 0.9326, 0.3734, 0.9326, 0.3409, 0.9326, 0.4086, 0.9326, 0.3752, 0.9407, 0.377, 0.9407, 0.4095, 0.9275, 0.1893, 0.9275, 0.1336, 0.9345, 0.1344, 0.9345, 0.1886, 0.9275, 0.7616, 0.9275, 0.706, 0.9346, 0.7067, 0.9346, 0.7609, 0.9201, 0.706, 0.9201, 0.7616, 0.9124, 0.7609, 0.9124, 0.7067, 0.8958, 0.706, 0.8958, 0.7616, 0.8874, 0.7609, 0.8874, 0.7067, 0.9489, 0.5104, 0.9489, 0.2416, 0.9529, 0.2484, 0.9529, 0.5099, 0.9529, 0.5104, 0.9529, 0.7792, 0.9489, 0.7724, 0.9489, 0.5108, 0.957, 0.2416, 0.957, 0.5104, 0.9529, 0.5099, 0.9529, 0.2484, 0.9407, 0.7792, 0.9407, 0.5104, 0.9448, 0.5108, 0.9448, 0.7724, 0.6433, 0.8322, 0.6096, 0.8322, 0.61, 0.8212, 0.6428, 0.8212, 0.8176, 0.7009, 0.8176, 0.7566, 0.8091, 0.7559, 0.8091, 0.7017, 0.5963, 0.8322, 0.5626, 0.8322, 0.563, 0.8212, 0.5959, 0.8212, 0.879, 0.706, 0.879, 0.7616, 0.8705, 0.7609, 0.8705, 0.7067, 0.07523, 0.125, 0.07523, 0.0, 0.09878, 0.0, 0.09878, 0.125, 0.1223, 0.125, 0.1223, 0.0, 0.1459, 0.0, 0.1459, 0.125, 0.1459, 1.0, 0.1459, 0.875, 0.1459, 0.75, 0.1459, 0.625, 0.1459, 0.5, 0.1459, 0.375, 0.1459, 0.25, 0.1459, 0.125, 0.1459, 0.0, 0.2221, 0.191, 0.2512, 0.5, 0.2221, 0.809, 0.9326, 0.4754, 0.9326, 0.442, 0.9407, 0.442, 0.9407, 0.4745, 0.9407, 0.275, 0.9407, 0.3084, 0.9326, 0.3084, 0.9326, 0.2759, 0.9356, 0.0334, 0.9356, 0.06681, 0.9275, 0.06681, 0.9275, 0.0343, 0.6823, 0.7124, 0.6823, 0.679, 0.6905, 0.679, 0.6905, 0.7115, 0.8562, 0.4756, 0.8234, 0.4756, 0.8234, 0.4076, 0.8562, 0.4076, 0.8562, 0.2038, 0.8234, 0.2038, 0.8234, 0.1359, 0.8562, 0.1359, 0.6499, 0.3441, 0.6499, 0.4253, 0.6433, 0.4253, 0.6433, 0.3555, 0.6029, 0.5066, 0.6029, 0.4253, 0.6096, 0.4253, 0.6096, 0.4951, 0.6029, 0.3441, 0.6029, 0.4253, 0.5963, 0.4253, 0.5963, 0.3555, 0.556, 0.5066, 0.556, 0.4253, 0.5626, 0.4253, 0.5626, 0.4951, 0.38, 1.0, 0.38, 0.0, 0.4036, 0.0, 0.4036, 1.0, 0.1223, 0.625, 0.1223, 0.5, 0.1459, 0.5, 0.1459, 0.625, 0.07523, 0.625, 0.07523, 0.5, 0.09878, 0.5, 0.09878, 0.625, 0.1223, 0.375, 0.1223, 0.25, 0.1459, 0.25, 0.1459, 0.375, 0.9029, 0.6247, 0.9029, 0.706, 0.8835, 0.706, 0.8835, 0.6247, 0.07523, 0.875, 0.07523, 0.75, 0.09878, 0.75, 0.09878, 0.875, 0.1223, 0.875, 0.1223, 0.75, 0.1459, 0.75, 0.1459, 0.875, 0.1223, 1.0, 0.1223, 0.875, 0.1459, 0.875, 0.1459, 1.0, 0.07523, 1.0, 0.07523, 0.875, 0.09878, 0.875, 0.09878, 1.0, 0.1223, 0.25, 0.1223, 0.125, 0.1459, 0.125, 0.1459, 0.25, 0.07523, 0.25, 0.07523, 0.125, 0.09878, 0.125, 0.09878, 0.25, 0.05169, 0.25, 0.05169, 0.125, 0.07523, 0.125, 0.07523, 0.25, 0.05169, 1.0, 0.05169, 0.875, 0.07523, 0.875, 0.07523, 1.0, 0.05169, 0.875, 0.05169, 0.75, 0.07523, 0.75, 0.07523, 0.875, 0.05169, 0.375, 0.05169, 0.25, 0.07523, 0.25, 0.07523, 0.375, 0.05169, 0.625, 0.05169, 0.5, 0.07523, 0.5, 0.07523, 0.625, 0.2512, 0.5, 0.2803, 0.191, 0.3565, 0.0, 0.38, 0.0, 0.38, 1.0, 0.3565, 1.0, 0.2803, 0.809, 0.556, 0.5878, 0.556, 0.5066, 0.5626, 0.4951, 0.5626, 0.565, 0.6499, 0.2629, 0.6499, 0.3441, 0.6433, 0.3555, 0.6433, 0.2857, 0.8562, 0.2717, 0.8234, 0.2717, 0.8234, 0.2038, 0.8562, 0.2038, 0.6823, 0.7458, 0.6823, 0.7124, 0.6905, 0.7115, 0.6905, 0.744, 0.9326, 0.5088, 0.9326, 0.4754, 0.9407, 0.4745, 0.9407, 0.507, 0.05169, 0.125, 0.05169, 0.0, 0.07523, 0.0, 0.07523, 0.125, 0.9407, 0.3084, 0.9407, 0.3418, 0.9326, 0.3409, 0.9326, 0.3084, 0.9356, 0.06681, 0.9356, 0.1002, 0.9275, 0.09931, 0.9275, 0.06681, 0.8562, 0.4076, 0.8234, 0.4076, 0.8234, 0.3397, 0.8562, 0.3397, 0.6029, 0.4253, 0.6029, 0.3441, 0.6096, 0.3555, 0.6096, 0.4253, 0.6029, 0.4253, 0.6029, 0.5066, 0.5963, 0.4951, 0.5963, 0.4253, 0.09878, 0.25, 0.09878, 0.125, 0.1223, 0.125, 0.1223, 0.25, 0.09878, 1.0, 0.09878, 0.875, 0.1223, 0.875, 0.1223, 1.0, 0.09878, 0.875, 0.09878, 0.75, 0.1223, 0.75, 0.1223, 0.875, 0.9215, 0.2416, 0.9215, 0.3228, 0.9042, 0.3228, 0.9042, 0.2416, 0.09878, 0.625, 0.09878, 0.5, 0.1223, 0.5, 0.1223, 0.625, 0.6029, 0.2629, 0.6029, 0.3441, 0.5963, 0.3555, 0.5963, 0.2857, 0.6029, 0.5878, 0.6029, 0.5066, 0.6096, 0.4951, 0.6096, 0.565, 0.8562, 0.5435, 0.8234, 0.5435, 0.8234, 0.4756, 0.8562, 0.4756, 0.9356, 0.0, 0.9356, 0.0334, 0.9275, 0.0343, 0.9275, 0.0018, 0.9407, 0.2416, 0.9407, 0.275, 0.9326, 0.2759, 0.9326, 0.2434, 0.09878, 0.125, 0.09878, 0.0, 0.1223, 0.0, 0.1223, 0.125, 0.9326, 0.442, 0.9326, 0.4086, 0.9407, 0.4095, 0.9407, 0.442, 0.6823, 0.679, 0.6823, 0.6455, 0.6905, 0.6464, 0.6905, 0.679, 0.8562, 0.1359, 0.8234, 0.1359, 0.8234, 0.06794, 0.8562, 0.06794, 0.6499, 0.4253, 0.6499, 0.5066, 0.6433, 0.4951, 0.6433, 0.4253, 0.556, 0.4253, 0.556, 0.3441, 0.5626, 0.3555, 0.5626, 0.4253, 0.4036, 1.0, 0.4036, 0.0, 0.4271, 0.0, 0.4271, 1.0, 0.09878, 0.5, 0.09878, 0.375, 0.1223, 0.375, 0.1223, 0.5, 0.05169, 0.5, 0.05169, 0.375, 0.07523, 0.375, 0.07523, 0.5, 0.07523, 0.5, 0.07523, 0.375, 0.09878, 0.375, 0.09878, 0.5, 0.1223, 0.5, 0.1223, 0.375, 0.1459, 0.375, 0.1459, 0.5, 0.6823, 0.6121, 0.6823, 0.6934, 0.6651, 0.6934, 0.6651, 0.6121, 0.05169, 0.75, 0.05169, 0.625, 0.07523, 0.625, 0.07523, 0.75, 0.9353, 0.6247, 0.9353, 0.706, 0.9159, 0.706, 0.9159, 0.6247, 0.1223, 0.75, 0.1223, 0.625, 0.1459, 0.625, 0.1459, 0.75, 0.9159, 0.5435, 0.9159, 0.6247, 0.9029, 0.6247, 0.9029, 0.5435, 0.759, 0.3714, 0.7569, 0.4952, 0.7439, 0.4952, 0.7439, 0.3714, 0.6651, 0.6934, 0.6651, 0.7746, 0.6499, 0.7746, 0.6499, 0.6934, 0.8835, 0.6247, 0.8835, 0.706, 0.8705, 0.706, 0.8705, 0.6247, 0.7763, 0.3714, 0.7763, 0.4952, 0.7569, 0.4952, 0.759, 0.3714, 0.6823, 0.6934, 0.6823, 0.7746, 0.6651, 0.7746, 0.6651, 0.6934, 0.9215, 0.3228, 0.9215, 0.404, 0.9042, 0.404, 0.9042, 0.3228, 0.9353, 0.5435, 0.9353, 0.6247, 0.9159, 0.6247, 0.9159, 0.5435, 0.9215, 0.404, 0.9215, 0.5274, 0.9021, 0.5274, 0.9042, 0.404, 0.8558, 0.6685, 0.8558, 0.7919, 0.8386, 0.7919, 0.8364, 0.6685, 0.7763, 0.0, 0.7763, 0.1238, 0.759, 0.1238, 0.7569, 0.0, 0.9029, 0.5435, 0.9029, 0.6247, 0.8835, 0.6247, 0.8835, 0.5435, 0.8705, 0.5435, 0.8705, 0.6685, 0.8469, 0.6685, 0.8469, 0.5435, 0.8469, 0.5435, 0.8469, 0.6685, 0.8234, 0.6685, 0.8234, 0.5435, 0.7204, 0.61, 0.7204, 0.735, 0.6969, 0.735, 0.6969, 0.61, 0.744, 0.61, 0.744, 0.735, 0.7204, 0.735, 0.7204, 0.61, 0.9042, 0.3228, 0.9042, 0.404, 0.8891, 0.404, 0.8891, 0.3228, 0.9159, 0.6247, 0.9159, 0.706, 0.9029, 0.706, 0.9029, 0.6247, 0.8364, 0.6685, 0.8386, 0.7919, 0.8234, 0.7919, 0.8234, 0.6685, 0.9042, 0.404, 0.9021, 0.5274, 0.8891, 0.5274, 0.8891, 0.404, 0.9042, 0.2416, 0.9042, 0.3228, 0.8891, 0.3228, 0.8891, 0.2416, 0.7569, 0.0, 0.759, 0.1238, 0.7439, 0.1238, 0.7439, 0.0, 0.6651, 0.6121, 0.6651, 0.6934, 0.6499, 0.6934, 0.6499, 0.6121, 0.8835, 0.5435, 0.8835, 0.6247, 0.8705, 0.6247, 0.8705, 0.5435, 0.8234, 0.25, 0.7998, 0.25, 0.7763, 0.25, 0.7763, 0.0, 0.7998, 0.0, 0.8234, 0.0, 0.7439, 0.3714, 0.7439, 0.1238, 0.759, 0.1238, 0.759, 0.3714, 0.7998, 0.25, 0.8234, 0.25, 0.8234, 0.5, 0.7998, 0.5, 0.7763, 0.5, 0.7763, 0.25, 0.7611, 0.7429, 0.7611, 0.4952, 0.7763, 0.4952, 0.7763, 0.7429])
me_cylinder_002.materials.append(mat_material_001)
me_cylinder_002.update()

# ---- objects
ob_cylinder = bpy.data.objects.new('Cylinder', me_cylinder_001)
ob_cylinder_001 = bpy.data.objects.new('Cylinder.001', me_cylinder_002)

# ---- transforms, parenting, visibility, modifiers, constraints
ob_cylinder.location = (0.0, 0.0, -0.1081)
ob_cylinder.scale = (1.0, 1.0, 1.1)
ob_cylinder_001.location = (0.0, 0.0, 1.289)
ob_cylinder_001.scale = (0.9296, 0.9296, 0.9296)

# ---- collection membership
col_collection.objects.link(ob_cylinder)
col_collection.objects.link(ob_cylinder_001)

# ---- scene / render settings (as saved in the file)
scene.frame_start = 1; scene.frame_end = 250; scene.frame_set(1)
scene.render.engine = 'BLENDER_EEVEE_NEXT'
bpy.context.view_layer.update()

# ---- added for rendering (the .blend has no active camera and no usable light): camera, sun
cam_auto = bpy.data.cameras.new('AutoCamera')
cam_auto.lens = 50.0
cam_auto.sensor_width = 36.0
cam_auto.clip_end = 1000.0
ob_auto_camera = bpy.data.objects.new('AutoCamera', cam_auto)
scene.collection.objects.link(ob_auto_camera)
ob_auto_camera.location = (4.4798, -5.37577, 3.60911)
ob_auto_camera.rotation_euler = (1.09748, -7.21219e-08, 0.694738)
scene.camera = ob_auto_camera
light_auto_sun = bpy.data.lights.new('AutoSun', 'SUN')
light_auto_sun.energy = 3.0
light_auto_sun.angle = 0.0523599
ob_auto_sun = bpy.data.objects.new('AutoSun', light_auto_sun)
scene.collection.objects.link(ob_auto_sun)
ob_auto_sun.rotation_euler = (0.872665, 0.174533, 0.523599)
bpy.context.view_layer.update()

